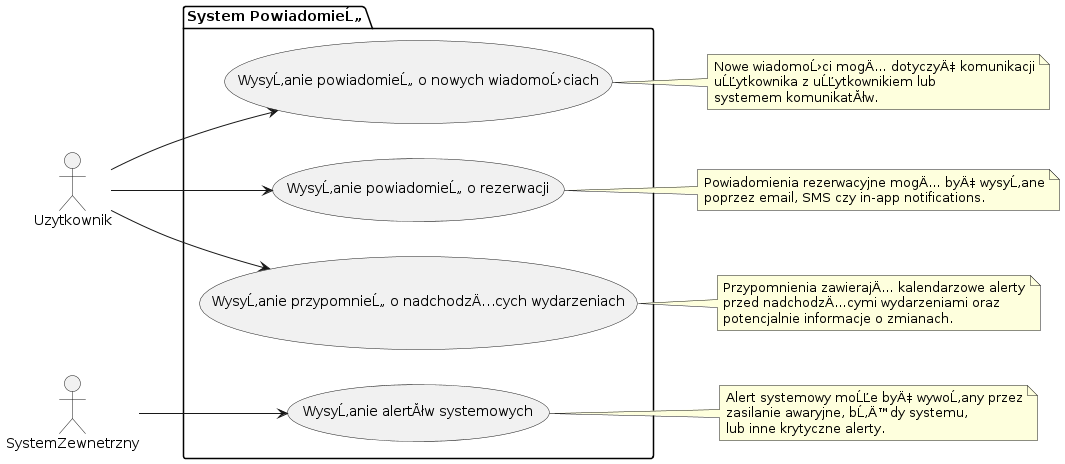

The diagram above was rendered by PlantUML. Its source (embedded in the PNG):
@startuml
left to right direction
actor Uzytkownik as User
actor SystemZewnetrzny as ExternalSystem

package "System PowiadomieĹ„" {
    usecase (WysyĹ‚anie powiadomieĹ„ o rezerwacji) as UC1
    usecase (WysyĹ‚anie przypomnieĹ„ o nadchodzÄ…cych wydarzeniach) as UC2
    usecase (WysyĹ‚anie alertĂłw systemowych) as UC3
    usecase (WysyĹ‚anie powiadomieĹ„ o nowych wiadomoĹ›ciach) as UC4
}

User --> UC1
User --> UC2
User --> UC4
ExternalSystem --> UC3

note right of UC1
  Powiadomienia rezerwacyjne mogÄ… byÄ‡ wysyĹ‚ane
  poprzez email, SMS czy in-app notifications.
end note

note right of UC2
  Przypomnienia zawierajÄ… kalendarzowe alerty
  przed nadchodzÄ…cymi wydarzeniami oraz
  potencjalnie informacje o zmianach.
end note

note right of UC3
  Alert systemowy moĹĽe byÄ‡ wywoĹ‚any przez
  zasilanie awaryjne, bĹ‚Ä™dy systemu,
  lub inne krytyczne alerty.
end note

note right of UC4
  Nowe wiadomoĹ›ci mogÄ… dotyczyÄ‡ komunikacji
  uĹĽytkownika z uĹĽytkownikiem lub
  systemem komunikatĂłw.
end note
@enduml